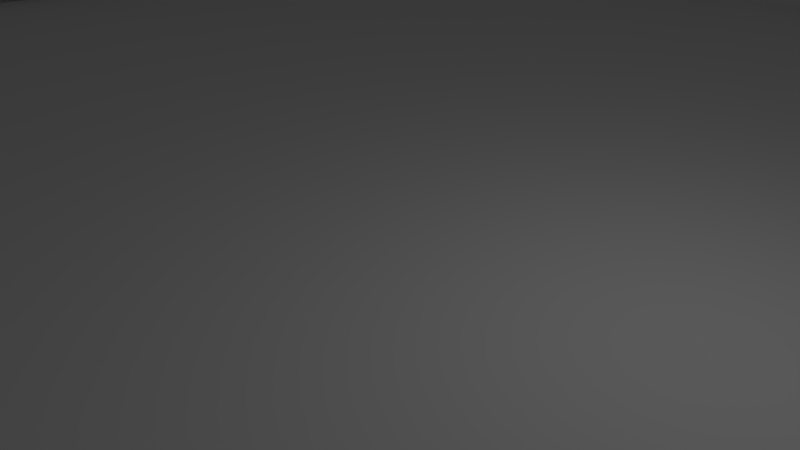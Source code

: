# Source: Arena.blend  (saved by Blender 2.78.0; exported with 4.5.12 LTS)
import bpy
from mathutils import Matrix  # noqa: F401  (used for matrix-valued properties, if any)

bpy.ops.wm.read_factory_settings(use_empty=True)
scene = bpy.context.scene
scene.name = 'Scene'

# ---- collections
col_collection_1 = bpy.data.collections.new('Collection 1'); scene.collection.children.link(col_collection_1)

# ---- materials (node trees are filled in below, after node groups)
mat_floor = bpy.data.materials.new('Floor')
mat_floor.alpha_threshold = 0.0
mat_floor.use_transparent_shadow = False
mat_floor.roughness = 0.5
mat_ledge = bpy.data.materials.new('Ledge')
mat_ledge.alpha_threshold = 0.0
mat_ledge.use_transparent_shadow = False
mat_ledge.roughness = 0.5
mat_wall = bpy.data.materials.new('Wall')
mat_wall.alpha_threshold = 0.0
mat_wall.use_transparent_shadow = False
mat_wall.roughness = 0.5

# ---- material node trees

# ---- world
world_world = bpy.data.worlds.new('World'); scene.world = world_world
world_world.color = (0.05088, 0.05088, 0.05088)
world_world.use_sun_shadow = False
world_world.sun_shadow_jitter_overblur = 0.0
world_world.cycles.sampling_method = 'MANUAL'

# ---- cameras
cam_camera = bpy.data.cameras.new('Camera')
cam_camera.clip_end = 100.0
cam_camera.lens = 35.0
cam_camera.sensor_width = 32.0
cam_camera.sensor_height = 18.0
cam_camera.ortho_scale = 7.314
cam_camera.dof.focus_distance = 0.0
cam_camera.dof.aperture_fstop = 128.0

# ---- lights
light_lamp = bpy.data.lights.new('Lamp', 'POINT')
light_lamp.transmission_factor = 0.0
light_lamp.cutoff_distance = 30.0
light_lamp.energy = 100.0
light_lamp.shadow_buffer_clip_start = 1.001
light_lamp.shadow_soft_size = 0.1
light_lamp.shadow_maximum_resolution = 0.006
light_lamp.use_absolute_resolution = True

# ---- meshes
me_cylinder = bpy.data.meshes.new('Cylinder')
me_cylinder.from_pydata([(0.0, 1.0, -1.0), (0.0, 1.0, 1.0), (0.1951, 0.9808, -1.0), (0.1951, 0.9808, 1.0), (0.3827, 0.9239, -1.0), (0.3827, 0.9239, 1.0), (0.5556, 0.8315, -1.0), (0.5556, 0.8315, 1.0), (0.7071, 0.7071, -1.0), (0.7071, 0.7071, 1.0), (0.8315, 0.5556, -1.0), (0.8315, 0.5556, 1.0), (0.9239, 0.3827, -1.0), (0.9239, 0.3827, 1.0), (0.9808, 0.1951, -1.0), (0.9808, 0.1951, 1.0), (1.0, 7.55e-08, -1.0), (1.0, 7.55e-08, 1.0), (0.9808, -0.1951, -1.0), (0.9808, -0.1951, 1.0), (0.9239, -0.3827, -1.0), (0.9239, -0.3827, 1.0), (0.8315, -0.5556, -1.0), (0.8315, -0.5556, 1.0), (0.7071, -0.7071, -1.0), (0.7071, -0.7071, 1.0), (0.5556, -0.8315, -1.0), (0.5556, -0.8315, 1.0), (0.3827, -0.9239, -1.0), (0.3827, -0.9239, 1.0), (0.1951, -0.9808, -1.0), (0.1951, -0.9808, 1.0), (-3.258e-07, -1.0, -1.0), (-3.258e-07, -1.0, 1.0), (-0.1951, -0.9808, -1.0), (-0.1951, -0.9808, 1.0), (-0.3827, -0.9239, -1.0), (-0.3827, -0.9239, 1.0), (-0.5556, -0.8315, -1.0), (-0.5556, -0.8315, 1.0), (-0.7071, -0.7071, -1.0), (-0.7071, -0.7071, 1.0), (-0.8315, -0.5556, -1.0), (-0.8315, -0.5556, 1.0), (-0.9239, -0.3827, -1.0), (-0.9239, -0.3827, 1.0), (-0.9808, -0.1951, -1.0), (-0.9808, -0.1951, 1.0), (-1.0, 9.656e-07, -1.0), (-1.0, 9.656e-07, 1.0), (-0.9808, 0.1951, -1.0), (-0.9808, 0.1951, 1.0), (-0.9239, 0.3827, -1.0), (-0.9239, 0.3827, 1.0), (-0.8315, 0.5556, -1.0), (-0.8315, 0.5556, 1.0), (-0.7071, 0.7071, -1.0), (-0.7071, 0.7071, 1.0), (-0.5556, 0.8315, -1.0), (-0.5556, 0.8315, 1.0), (-0.3827, 0.9239, -1.0), (-0.3827, 0.9239, 1.0), (-0.1951, 0.9808, -1.0), (-0.1951, 0.9808, 1.0)], [], [(0, 1, 3, 2), (2, 3, 5, 4), (4, 5, 7, 6), (6, 7, 9, 8), (8, 9, 11, 10), (10, 11, 13, 12), (12, 13, 15, 14), (14, 15, 17, 16), (16, 17, 19, 18), (18, 19, 21, 20), (20, 21, 23, 22), (22, 23, 25, 24), (24, 25, 27, 26), (26, 27, 29, 28), (28, 29, 31, 30), (30, 31, 33, 32), (32, 33, 35, 34), (34, 35, 37, 36), (36, 37, 39, 38), (38, 39, 41, 40), (40, 41, 43, 42), (42, 43, 45, 44), (44, 45, 47, 46), (46, 47, 49, 48), (48, 49, 51, 50), (50, 51, 53, 52), (52, 53, 55, 54), (54, 55, 57, 56), (56, 57, 59, 58), (58, 59, 61, 60), (3, 1, 63, 61, 59, 57, 55, 53, 51, 49, 47, 45, 43, 41, 39, 37, 35, 33, 31, 29, 27, 25, 23, 21, 19, 17, 15, 13, 11, 9, 7, 5), (60, 61, 63, 62), (62, 63, 1, 0), (0, 2, 4, 6, 8, 10, 12, 14, 16, 18, 20, 22, 24, 26, 28, 30, 32, 34, 36, 38, 40, 42, 44, 46, 48, 50, 52, 54, 56, 58, 60, 62)])
_uv = me_cylinder.uv_layers.new(name='UVMap')
_uv.uv.foreach_set('vector', [0.5955, 0.0, 0.5955, 0.3344, 0.5547, 0.3344, 0.5547, 0.0, 0.5547, 0.0, 0.5547, 0.3344, 0.5147, 0.3344, 0.5147, 2.99e-08, 0.5147, 2.99e-08, 0.5147, 0.3344, 0.477, 0.3344, 0.477, 1.993e-08, 0.477, 1.993e-08, 0.477, 0.3344, 0.4431, 0.3344, 0.4431, 1.993e-08, 0.4431, 1.993e-08, 0.4431, 0.3344, 0.4142, 0.3344, 0.4142, 1.993e-08, 0.264, 0.6656, 0.264, 1.0, 0.2301, 1.0, 0.2301, 0.6656, 0.2301, 0.6656, 0.2301, 1.0, 0.1924, 1.0, 0.1924, 0.6656, 0.1924, 0.6656, 0.1924, 1.0, 0.1524, 1.0, 0.1524, 0.6656, 0.1524, 0.6656, 0.1524, 1.0, 0.1116, 1.0, 0.1116, 0.6656, 0.1116, 0.6656, 0.1116, 1.0, 0.07161, 1.0, 0.07161, 0.6656, 0.07161, 0.6656, 0.07161, 1.0, 0.03392, 1.0, 0.03392, 0.6656, 0.03392, 0.6656, 0.03392, 1.0, 0.0, 1.0, 1.24e-08, 0.6656, 0.4142, 0.6688, 0.4142, 0.3344, 0.4481, 0.3344, 0.4481, 0.6688, 0.4481, 0.6688, 0.4481, 0.3344, 0.4858, 0.3344, 0.4858, 0.6688, 0.4858, 0.6688, 0.4858, 0.3344, 0.5258, 0.3344, 0.5258, 0.6688, 0.5258, 0.6688, 0.5258, 0.3344, 0.5666, 0.3344, 0.5666, 0.6688, 0.5666, 0.6688, 0.5666, 0.3344, 0.6066, 0.3344, 0.6066, 0.6688, 0.6066, 0.6688, 0.6066, 0.3344, 0.6443, 0.3344, 0.6443, 0.6688, 0.6443, 0.6688, 0.6443, 0.3344, 0.6783, 0.3344, 0.6783, 0.6688, 0.6783, 0.6688, 0.6783, 0.3344, 0.7071, 0.3344, 0.7071, 0.6688, 0.7071, 0.6688, 0.7071, 0.3344, 0.741, 0.3344, 0.741, 0.6688, 0.741, 0.6688, 0.741, 0.3344, 0.7787, 0.3344, 0.7787, 0.6688, 0.7787, 0.6688, 0.7787, 0.3344, 0.8187, 0.3344, 0.8187, 0.6688, 0.8187, 0.6688, 0.8187, 0.3344, 0.8595, 0.3344, 0.8595, 0.6688, 0.8595, 0.6688, 0.8595, 0.3344, 0.8995, 0.3344, 0.8995, 0.6688, 0.8995, 0.6688, 0.8995, 0.3344, 0.9372, 0.3344, 0.9372, 0.6688, 0.9372, 0.6688, 0.9372, 0.3344, 0.9712, 0.3344, 0.9712, 0.6688, 0.9712, 0.6688, 0.9712, 0.3344, 1.0, 0.3344, 1.0, 0.6688, 0.736, 1.993e-08, 0.736, 0.3344, 0.7071, 0.3344, 0.7071, 1.993e-08, 0.7071, 1.993e-08, 0.7071, 0.3344, 0.6732, 0.3344, 0.6732, 1.993e-08, 0.1867, 0.6656, 0.1467, 0.6592, 0.109, 0.6467, 0.07508, 0.6284, 0.04624, 0.6053, 0.02357, 0.578, 0.007959, 0.5477, 3.721e-08, 0.5156, 0.0, 0.4828, 0.007959, 0.4507, 0.02357, 0.4204, 0.04624, 0.3931, 0.07508, 0.3699, 0.109, 0.3517, 0.1467, 0.3392, 0.1867, 0.3328, 0.2275, 0.3328, 0.2675, 0.3392, 0.3052, 0.3517, 0.3391, 0.3699, 0.368, 0.3931, 0.3906, 0.4204, 0.4063, 0.4507, 0.4142, 0.4828, 0.4142, 0.5156, 0.4063, 0.5477, 0.3906, 0.578, 0.368, 0.6053, 0.3391, 0.6284, 0.3052, 0.6467, 0.2675, 0.6592, 0.2275, 0.6656, 0.6732, 1.993e-08, 0.6732, 0.3344, 0.6355, 0.3344, 0.6355, 1.993e-08, 0.6355, 1.993e-08, 0.6355, 0.3344, 0.5955, 0.3344, 0.5955, 0.0, 2.481e-08, 0.1828, 0.0, 0.15, 0.007959, 0.1179, 0.02357, 0.08758, 0.04624, 0.06033, 0.07508, 0.03715, 0.109, 0.01894, 0.1467, 0.006395, 0.1867, 9.966e-09, 0.2275, 0.0, 0.2675, 0.006395, 0.3052, 0.01894, 0.3391, 0.03715, 0.368, 0.06033, 0.3906, 0.08758, 0.4063, 0.1179, 0.4142, 0.15, 0.4142, 0.1828, 0.4063, 0.2149, 0.3906, 0.2452, 0.368, 0.2725, 0.3391, 0.2956, 0.3052, 0.3139, 0.2675, 0.3264, 0.2275, 0.3328, 0.1867, 0.3328, 0.1467, 0.3264, 0.109, 0.3139, 0.07508, 0.2956, 0.04624, 0.2725, 0.02357, 0.2452, 0.007959, 0.2149])
me_cylinder.materials.append(mat_floor)
me_cylinder.use_remesh_preserve_volume = False
me_cylinder.use_remesh_preserve_attributes = False
me_cylinder.use_mirror_vertex_groups = False
me_cylinder.update()
me_cube = bpy.data.meshes.new('Cube')
me_cube.from_pydata([(-0.6412, -21.99, 4.49), (0.6412, -21.99, 4.49), (-0.6412, -21.99, 2.144), (0.6412, -21.99, 2.144), (0.6128, -21.0, 4.49), (-0.6128, -21.0, 4.49), (0.6128, -21.0, 2.144), (-0.6128, -21.0, 2.144), (-0.6412, -21.99, 5.189), (0.6412, -21.99, 5.189), (-0.6128, -21.0, 5.189), (0.6128, -21.0, 5.189), (-0.6412, -21.99, 1.444), (0.6412, -21.99, 1.444), (0.6412, -21.99, 0.0), (-0.6412, -21.99, 0.0), (-0.6128, -21.0, 1.444), (0.6128, -21.0, 1.444), (0.6128, -21.0, 0.0), (-0.6128, -21.0, 0.0), (-1.838, -21.0, 2.144), (-1.838, -21.0, 4.49), (-1.924, -21.99, 4.49), (-1.924, -21.99, 2.144), (1.924, -21.99, 2.144), (1.924, -21.99, 4.49), (1.838, -21.0, 4.49), (1.838, -21.0, 2.144), (1.924, -21.99, 5.189), (-1.924, -21.99, 5.189), (1.838, -21.0, 5.189), (-1.838, -21.0, 5.189), (1.924, -21.99, 1.444), (1.924, -21.99, 0.0), (-1.924, -21.99, 1.444), (-1.924, -21.99, 0.0), (1.597, -18.12, 1.444), (1.597, -18.12, 0.0), (1.838, -21.0, 1.444), (1.838, -21.0, 0.0), (-1.597, -18.12, 1.444), (-1.597, -18.12, 0.0), (-1.838, -21.0, 1.444), (-1.838, -21.0, 0.0)], [(19, 16), (18, 17)], [(37, 41, 43, 39), (38, 42, 40, 36), (0, 2, 7, 5), (14, 13, 12, 15), (33, 32, 13, 14), (19, 18, 14, 15), (43, 19, 15, 35), (11, 10, 8, 9), (30, 11, 9, 28), (0, 1, 9, 8), (22, 0, 8, 29), (4, 5, 10, 11), (26, 4, 11, 30), (17, 16, 7, 6), (38, 17, 6, 27), (7, 2, 3, 6), (27, 6, 4, 26), (12, 13, 3, 2), (34, 12, 2, 23), (1, 4, 6, 3), (23, 2, 0, 22), (24, 27, 26, 25), (32, 38, 27, 24), (20, 23, 22, 21), (42, 34, 23, 20), (3, 24, 25, 1), (13, 32, 24, 3), (7, 20, 21, 5), (16, 42, 20, 7), (5, 21, 31, 10), (1, 25, 28, 9), (21, 22, 29, 31), (10, 31, 29, 8), (39, 38, 32, 33), (25, 26, 30, 28), (18, 39, 33, 14), (15, 12, 34, 35), (36, 40, 42, 16, 17, 38), (41, 37, 39, 18, 19, 43), (42, 43, 35, 34), (37, 41, 43, 42, 40, 36, 38, 39), (36, 37, 41, 40), (0, 5, 4, 1)])
me_cube.polygons.foreach_set('material_index', [0, 0, 1, 1, 1, 0, 0, 1, 1, 1, 1, 1, 1, 1, 1, 1, 1, 1, 1, 1, 1, 1, 1, 1, 1, 1, 1, 1, 1, 1, 1, 1, 1, 1, 1, 0, 1, 0, 0, 1, 0, 0, 1])
_uv = me_cube.uv_layers.new(name='UVMap')
_uv.uv.foreach_set('vector', [0.621, 0.3016, 0.621, 0.02116, 0.8531, 0.0, 0.8531, 0.3228, 0.5231, 0.3713, 0.2003, 0.3713, 0.2215, 0.1392, 0.5019, 0.1392, 0.47, 0.6683, 0.47, 0.8742, 0.3902, 0.8742, 0.3902, 0.6683, 0.1035, 0.4555, 0.1035, 0.3287, 0.207, 0.3287, 0.207, 0.4555, 3.848e-08, 0.4555, 2.886e-08, 0.3287, 0.1035, 0.3287, 0.1035, 0.4555, 0.4163, 0.2525, 0.5152, 0.2525, 0.5175, 0.3395, 0.414, 0.3395, 0.3174, 0.2525, 0.4163, 0.2525, 0.414, 0.3395, 0.3105, 0.3395, 0.8176, 0.8712, 0.71, 0.8712, 0.7075, 0.7911, 0.8201, 0.7911, 0.9252, 0.8712, 0.8176, 0.8712, 0.8201, 0.7911, 0.9327, 0.7911, 0.207, 0.06142, 0.1035, 0.06142, 0.1035, 0.0, 0.207, 0.0, 0.3105, 0.06142, 0.207, 0.06142, 0.207, 0.0, 0.3105, 0.0, 0.5083, 0.401, 0.4094, 0.401, 0.4094, 0.3395, 0.5083, 0.3395, 0.6072, 0.401, 0.5083, 0.401, 0.5083, 0.3395, 0.6072, 0.3395, 0.5083, 0.6683, 0.4094, 0.6683, 0.4094, 0.6068, 0.5083, 0.6068, 0.6072, 0.6683, 0.5083, 0.6683, 0.5083, 0.6068, 0.6072, 0.6068, 0.01723, 0.8746, 0.01474, 0.7945, 0.1273, 0.7945, 0.1248, 0.8746, 0.6072, 0.6068, 0.5083, 0.6068, 0.5083, 0.401, 0.6072, 0.401, 0.207, 0.3287, 0.1035, 0.3287, 0.1035, 0.2673, 0.207, 0.2673, 0.3105, 0.3287, 0.207, 0.3287, 0.207, 0.2673, 0.3105, 0.2673, 0.3902, 0.8742, 0.3105, 0.8742, 0.3105, 0.6683, 0.3902, 0.6683, 0.3105, 0.2673, 0.207, 0.2673, 0.207, 0.06142, 0.3105, 0.06142, 0.9197, 0.5277, 1.0, 0.5277, 1.0, 0.7336, 0.9197, 0.7336, 0.9197, 0.4663, 1.0, 0.4663, 1.0, 0.5277, 0.9197, 0.5277, 0.8394, 0.5277, 0.9197, 0.5277, 0.9197, 0.7336, 0.8394, 0.7336, 0.8394, 0.4663, 0.9197, 0.4663, 0.9197, 0.5277, 0.8394, 0.5277, 0.1035, 0.2673, 1.924e-08, 0.2673, 9.621e-09, 0.06142, 0.1035, 0.06142, 0.1035, 0.3287, 2.886e-08, 0.3287, 1.924e-08, 0.2673, 0.1035, 0.2673, 0.4094, 0.6068, 0.3105, 0.6068, 0.3105, 0.401, 0.4094, 0.401, 0.4094, 0.6683, 0.3105, 0.6683, 0.3105, 0.6068, 0.4094, 0.6068, 0.4094, 0.401, 0.3105, 0.401, 0.3105, 0.3395, 0.4094, 0.3395, 0.1035, 0.06142, 9.621e-09, 0.06142, 0.0, 0.0, 0.1035, 0.0, 0.8394, 0.7336, 0.9197, 0.7336, 0.9197, 0.795, 0.8394, 0.795, 0.71, 0.8712, 0.6024, 0.8712, 0.595, 0.7911, 0.7075, 0.7911, 1.0, 0.3395, 1.0, 0.4663, 0.9197, 0.4663, 0.9197, 0.3395, 0.9197, 0.7336, 1.0, 0.7336, 1.0, 0.795, 0.9197, 0.795, 0.5152, 0.2525, 0.6141, 0.2525, 0.621, 0.3395, 0.5175, 0.3395, 0.207, 0.4555, 0.207, 0.3287, 0.3105, 0.3287, 0.3105, 0.4555, 0.3374, 0.7465, 0.6179, 0.7465, 0.639, 0.9786, 0.5315, 0.9786, 0.4239, 0.9786, 0.3163, 0.9786, 0.3368, 0.0, 0.5947, 0.0, 0.6141, 0.2525, 0.5152, 0.2525, 0.4163, 0.2525, 0.3174, 0.2525, 0.8394, 0.4663, 0.8394, 0.3395, 0.9197, 0.3395, 0.9197, 0.4663, 0.7238, 0.6834, 0.7238, 0.9639, 0.7238, 0.985, 0.6072, 0.985, 0.6072, 0.9639, 0.6072, 0.6834, 0.6072, 0.6623, 0.7238, 0.6623, 0.8057, 0.7654, 0.8057, 0.8819, 0.5253, 0.8819, 0.5253, 0.7654, 0.55, 0.7808, 0.47, 0.7783, 0.47, 0.6708, 0.55, 0.6683])
me_cube.materials.append(mat_ledge)
me_cube.materials.append(mat_wall)
me_cube.use_remesh_preserve_volume = False
me_cube.use_remesh_preserve_attributes = False
me_cube.use_mirror_vertex_groups = False
me_cube.update()

# ---- objects
ob_floor = bpy.data.objects.new('Floor', me_cylinder)
ob_center = bpy.data.objects.new('Center', None)
ob_wall = bpy.data.objects.new('Wall', me_cube)
ob_lamp = bpy.data.objects.new('Lamp', light_lamp)
ob_camera = bpy.data.objects.new('Camera', cam_camera)

# ---- transforms, parenting, visibility, modifiers, constraints
ob_floor.location = (0.0, 0.0, 0.0)
ob_floor.scale = (22.12, 22.12, 0.02957)
ob_floor.lineart.crease_threshold = 0.0
ob_center.location = (0.0, 0.0, 0.0)
ob_center.rotation_euler = (0.0, 0.0, 0.1745)
ob_center.empty_image_offset = (0.0, 0.0)
ob_center.hide_viewport = True
ob_center.lineart.crease_threshold = 0.0
ob_wall.location = (0.0, 0.0, 0.0)
ob_wall.lineart.crease_threshold = 0.0
_m = ob_wall.modifiers.new('Array', 'ARRAY')
_m.count = 36
_m.constant_offset_displace = (4.89, 0.0, 0.0)
_m.use_relative_offset = False
_m.use_object_offset = True
_m.offset_object = ob_center
ob_lamp.location = (4.076, 1.091, 5.904)
ob_lamp.rotation_euler = (0.6503, 0.05522, 1.866)
ob_lamp.lock_rotations_4d = False
ob_lamp.empty_display_type = 'ARROWS'
ob_lamp.color = (0.0, 0.0, 0.0, 0.0)
ob_lamp.lineart.crease_threshold = 0.0
ob_camera.location = (7.481, -6.508, 5.344)
ob_camera.rotation_euler = (1.109, 0.0, 0.8149)
ob_camera.lock_rotations_4d = False
ob_camera.empty_display_type = 'ARROWS'
ob_camera.color = (0.0, 0.0, 0.0, 0.0)
ob_camera.display_type = 'WIRE'
ob_camera.lineart.crease_threshold = 0.0

# ---- collection membership
col_collection_1.objects.link(ob_floor)
col_collection_1.objects.link(ob_center)
col_collection_1.objects.link(ob_wall)
col_collection_1.objects.link(ob_lamp)
col_collection_1.objects.link(ob_camera)

# ---- scene / render settings (as saved in the file)
scene.camera = ob_camera
scene.frame_start = 1; scene.frame_end = 250; scene.frame_set(1)
scene.render.engine = 'BLENDER_EEVEE_NEXT'
scene.render.resolution_percentage = 50
scene.render.dither_intensity = 0.0
scene.cycles.use_denoising = False
scene.cycles.samples = 128
scene.cycles.sampling_pattern = 'TABULATED_SOBOL'
scene.cycles.light_sampling_threshold = 0.0
scene.cycles.use_adaptive_sampling = False
scene.cycles.use_light_tree = False
scene.cycles.blur_glossy = 0.0
scene.cycles.sample_clamp_indirect = 0.0
scene.view_settings.view_transform = 'Standard'
bpy.context.view_layer.update()
